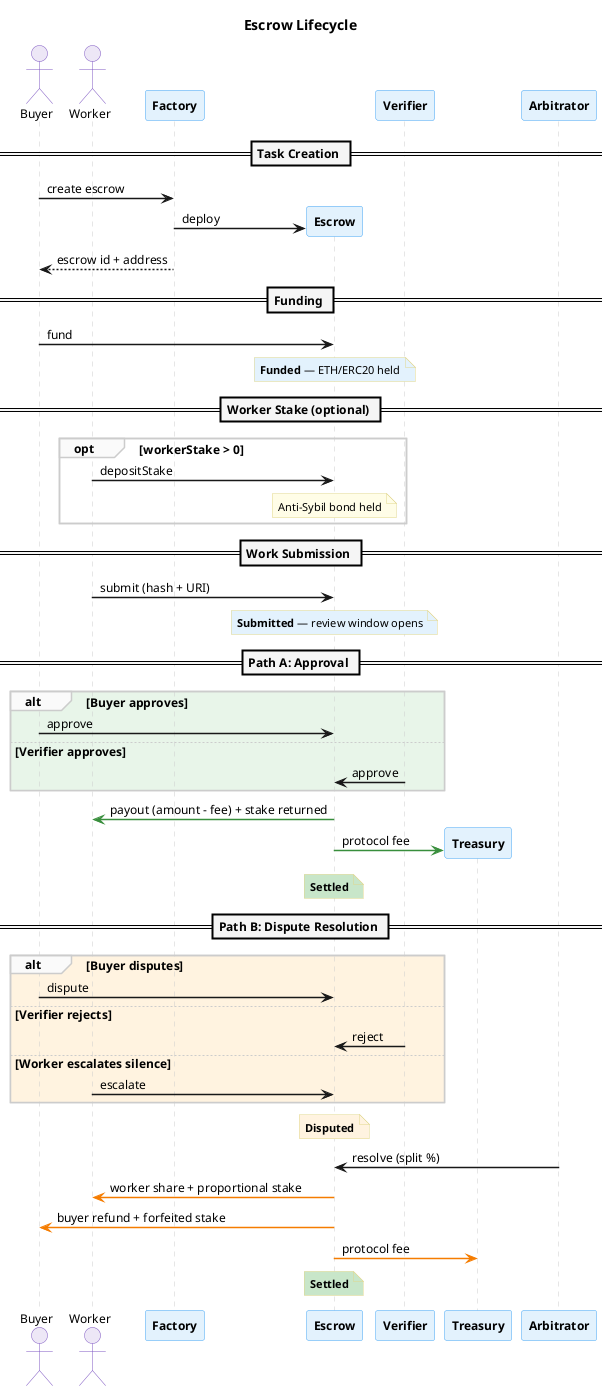

The diagram above was rendered by PlantUML. Its source (embedded in the PNG):
@startuml lifecycle-sequence
skinparam backgroundColor #FFFFFF
skinparam defaultFontName "Helvetica"
skinparam defaultFontSize 12
skinparam shadowing false
skinparam sequenceArrowThickness 1.5
skinparam sequenceLifeLineBorderColor #CCCCCC
skinparam sequenceDividerBackgroundColor #F5F5F5
skinparam sequenceDividerFontStyle bold
skinparam sequenceGroupBackgroundColor #FAFAFA
skinparam sequenceGroupBorderColor #CCCCCC

skinparam participant {
  BorderColor #42A5F5
  BackgroundColor #E3F2FD
  FontStyle bold
}

skinparam actor {
  BorderColor #7E57C2
  BackgroundColor #EDE7F6
}

skinparam note {
  BackgroundColor #FFFDE7
  BorderColor #E0D68A
  FontSize 11
}

title Escrow Lifecycle

actor "Buyer" as buyer
actor "Worker" as worker
participant "Factory" as factory

== Task Creation ==

buyer -> factory : create escrow
factory -> "Escrow" as escrow ** : deploy
factory --> buyer : escrow id + address

== Funding ==

buyer -> escrow : fund
note over escrow #E3F2FD : **Funded** — ETH/ERC20 held

== Worker Stake (optional) ==

opt workerStake > 0
  worker -> escrow : depositStake
  note over escrow #FFFDE7 : Anti-Sybil bond held
end

== Work Submission ==

worker -> escrow : submit (hash + URI)
note over escrow #E3F2FD : **Submitted** — review window opens

== Path A: Approval ==

alt #E8F5E9 Buyer approves
  buyer -> escrow : approve
else #E8F5E9 Verifier approves
  "Verifier" as verifier -> escrow : approve
end

escrow -[#388E3C]> worker : payout (amount - fee) + stake returned
escrow -[#388E3C]> "Treasury" as treasury ** #E8F5E9 : protocol fee
note over escrow #C8E6C9 : **Settled**

== Path B: Dispute Resolution ==

alt #FFF3E0 Buyer disputes
  buyer -> escrow : dispute
else #FFF3E0 Verifier rejects
  verifier -> escrow : reject
else #FFF3E0 Worker escalates silence
  worker -> escrow : escalate
end

note over escrow #FFF3E0 : **Disputed**

"Arbitrator" as arbitrator -> escrow : resolve (split %)

escrow -[#F57C00]> worker : worker share + proportional stake
escrow -[#F57C00]> buyer : buyer refund + forfeited stake
escrow -[#F57C00]> treasury : protocol fee
note over escrow #C8E6C9 : **Settled**

@enduml